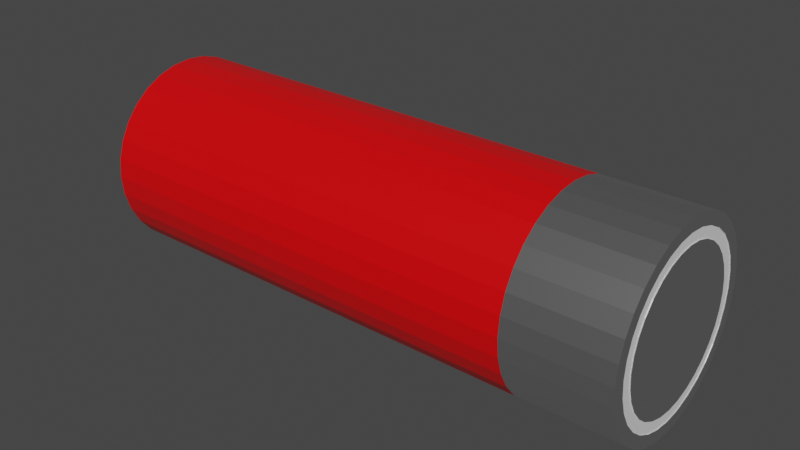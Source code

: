 # Source: ShotgunBullet.blend  (saved by Blender 3.2.14; exported with 4.5.12 LTS)
import bpy
from mathutils import Matrix  # noqa: F401  (used for matrix-valued properties, if any)

bpy.ops.wm.read_factory_settings(use_empty=True)
scene = bpy.context.scene
scene.name = 'Scene'

# ---- collections
col_collection = bpy.data.collections.new('Collection'); scene.collection.children.link(col_collection)

# ---- materials (node trees are filled in below, after node groups)
mat_red = bpy.data.materials.new('Red')
mat_red.alpha_threshold = 0.0
mat_red.use_transparent_shadow = False
mat_red.line_color = (0.0, 0.0, 0.0, 1.0)
mat_gold = bpy.data.materials.new('Gold')
mat_gold.use_transparent_shadow = False
mat_material = bpy.data.materials.new('Material')
mat_material.use_transparent_shadow = False

# ---- material node trees
mat_red.use_nodes = True; mat_red.node_tree.nodes.clear()
_N = mat_red.node_tree.nodes; _L = mat_red.node_tree.links
n0 = _N.new('ShaderNodeOutputMaterial'); n0.name = 'Material Output'; n0.location = (300, 300)
n1 = _N.new('ShaderNodeBsdfPrincipled'); n1.name = 'Principled BSDF'; n1.location = (10, 300)
n1.distribution = 'GGX'
n1.subsurface_method = 'RANDOM_WALK_SKIN'
n1.inputs[0].default_value = (0.8, 0.0, 0.001895, 1.0)
n1.inputs[2].default_value = 0.4
n1.inputs[3].default_value = 1.45
n1.inputs[27].default_value = (0.0, 0.0, 0.0, 1.0)
n1.inputs[28].default_value = 1.0
_L.new(n1.outputs[0], n0.inputs[0])
n0.is_active_output = True
mat_gold.use_nodes = True; mat_gold.node_tree.nodes.clear()
_N = mat_gold.node_tree.nodes; _L = mat_gold.node_tree.links
n0 = _N.new('ShaderNodeBsdfPrincipled'); n0.name = 'Principled BSDF'; n0.location = (10, 300)
n0.distribution = 'GGX'
n0.subsurface_method = 'RANDOM_WALK_SKIN'
n0.inputs[0].default_value = (1.0, 1.0, 1.0, 1.0)
n0.inputs[1].default_value = 1.0
n0.inputs[2].default_value = 0.3071
n0.inputs[3].default_value = 1.45
n0.inputs[13].default_value = 1.0
n0.inputs[27].default_value = (0.0, 0.0, 0.0, 1.0)
n0.inputs[28].default_value = 1.0
n1 = _N.new('ShaderNodeOutputMaterial'); n1.name = 'Material Output'; n1.location = (300, 300)
_L.new(n0.outputs[0], n1.inputs[0])
n1.is_active_output = True
mat_material.use_nodes = True; mat_material.node_tree.nodes.clear()
_N = mat_material.node_tree.nodes; _L = mat_material.node_tree.links
n0 = _N.new('ShaderNodeBsdfPrincipled'); n0.name = 'Principled BSDF'; n0.location = (10, 300)
n0.distribution = 'GGX'
n0.subsurface_method = 'RANDOM_WALK_SKIN'
n0.inputs[3].default_value = 1.45
n0.inputs[27].default_value = (0.0, 0.0, 0.0, 1.0)
n0.inputs[28].default_value = 1.0
n1 = _N.new('ShaderNodeOutputMaterial'); n1.name = 'Material Output'; n1.location = (300, 300)
_L.new(n0.outputs[0], n1.inputs[0])
n1.is_active_output = True

# ---- world
world_world = bpy.data.worlds.new('World'); scene.world = world_world
world_world.use_nodes = True; world_world.node_tree.nodes.clear()
_N = world_world.node_tree.nodes; _L = world_world.node_tree.links
n0 = _N.new('ShaderNodeOutputWorld'); n0.name = 'World Output'; n0.location = (300, 300)
n1 = _N.new('ShaderNodeBackground'); n1.name = 'Background'; n1.location = (10, 300)
n1.inputs[0].default_value = (0.05088, 0.05088, 0.05088, 1.0)
_L.new(n1.outputs[0], n0.inputs[0])
n0.is_active_output = True
world_world.color = (0.05088, 0.05088, 0.05088)
world_world.use_sun_shadow = False
world_world.sun_shadow_jitter_overblur = 0.0

# ---- meshes
me_cylinder = bpy.data.meshes.new('Cylinder')
me_cylinder.from_pydata([(-3.145e-07, 0.7648, -5.208), (2.82e-07, 1.0, 5.208), (0.1492, 0.7501, -5.208), (0.1951, 0.9808, 5.208), (0.2927, 0.7066, -5.208), (0.3827, 0.9239, 5.208), (0.4249, 0.6359, -5.208), (0.5556, 0.8315, 5.208), (0.5408, 0.5408, -5.208), (0.7071, 0.7071, 5.208), (0.6359, 0.4249, -5.208), (0.8315, 0.5556, 5.208), (0.7066, 0.2927, -5.208), (0.9239, 0.3827, 5.208), (0.7501, 0.1492, -5.208), (0.9808, 0.1951, 5.208), (0.7648, -3.709e-08, -5.208), (1.0, -4.371e-08, 5.208), (0.7501, -0.1492, -5.208), (0.9808, -0.1951, 5.208), (0.7066, -0.2927, -5.208), (0.9239, -0.3827, 5.208), (0.6359, -0.4249, -5.208), (0.8315, -0.5556, 5.208), (0.5408, -0.5408, -5.208), (0.7071, -0.7071, 5.208), (0.4249, -0.6359, -5.208), (0.5556, -0.8315, 5.208), (0.2927, -0.7066, -5.208), (0.3827, -0.9239, 5.208), (0.1492, -0.7501, -5.208), (0.1951, -0.9808, 5.208), (-3.545e-07, -0.7648, -5.208), (1.946e-07, -1.0, 5.208), (-0.1492, -0.7501, -5.208), (-0.1951, -0.9808, 5.208), (-0.2927, -0.7066, -5.208), (-0.3827, -0.9239, 5.208), (-0.4249, -0.6359, -5.208), (-0.5556, -0.8315, 5.208), (-0.5408, -0.5408, -5.208), (-0.7071, -0.7071, 5.208), (-0.6359, -0.4249, -5.208), (-0.8315, -0.5556, 5.208), (-0.7066, -0.2927, -5.208), (-0.9239, -0.3827, 5.208), (-0.7501, -0.1492, -5.208), (-0.9808, -0.1951, 5.208), (-0.7648, 1.15e-08, -5.208), (-1.0, 1.192e-08, 5.208), (-0.7501, 0.1492, -5.208), (-0.9808, 0.1951, 5.208), (-0.7066, 0.2927, -5.208), (-0.9239, 0.3827, 5.208), (-0.6359, 0.4249, -5.208), (-0.8315, 0.5556, 5.208), (-0.5408, 0.5408, -5.208), (-0.7071, 0.7071, 5.208), (-0.4249, 0.6359, -5.208), (-0.5556, 0.8315, 5.208), (-0.2927, 0.7066, -5.208), (-0.3827, 0.9239, 5.208), (-0.1492, 0.7501, -5.208), (-0.1951, 0.9808, 5.208), (-1.794e-07, 1.0, -3.312), (0.1951, 0.9808, -3.312), (0.3827, 0.9239, -3.312), (0.5556, 0.8315, -3.312), (0.7071, 0.7071, -3.312), (0.8315, 0.5556, -3.312), (0.9239, 0.3827, -3.312), (0.9808, 0.1951, -3.312), (1.0, -4.371e-08, -3.312), (0.9808, -0.1951, -3.312), (0.9239, -0.3827, -3.312), (0.8315, -0.5556, -3.312), (0.7071, -0.7071, -3.312), (0.5556, -0.8315, -3.312), (0.3827, -0.9239, -3.312), (0.1951, -0.9808, -3.312), (-2.668e-07, -1.0, -3.312), (-0.1951, -0.9808, -3.312), (-0.3827, -0.9239, -3.312), (-0.5556, -0.8315, -3.312), (-0.7071, -0.7071, -3.312), (-0.8315, -0.5556, -3.312), (-0.9239, -0.3827, -3.312), (-0.9808, -0.1951, -3.312), (-1.0, 1.192e-08, -3.312), (-0.9808, 0.1951, -3.312), (-0.9239, 0.3827, -3.312), (-0.8315, 0.5556, -3.312), (-0.7071, 0.7071, -3.312), (-0.5556, 0.8315, -3.312), (-0.3827, 0.9239, -3.312), (-0.1951, 0.9808, -3.312), (-2.82e-07, 1.0, -5.208), (0.1951, 0.9808, -5.208), (0.3827, 0.9239, -5.208), (0.5556, 0.8315, -5.208), (0.7071, 0.7071, -5.208), (0.8315, 0.5556, -5.208), (0.9239, 0.3827, -5.208), (0.9808, 0.1951, -5.208), (1.0, -4.371e-08, -5.208), (0.9808, -0.1951, -5.208), (0.9239, -0.3827, -5.208), (0.8315, -0.5556, -5.208), (0.7071, -0.7071, -5.208), (0.5556, -0.8315, -5.208), (0.3827, -0.9239, -5.208), (0.1951, -0.9808, -5.208), (-3.694e-07, -1.0, -5.208), (-0.1951, -0.9808, -5.208), (-0.3827, -0.9239, -5.208), (-0.5556, -0.8315, -5.208), (-0.7071, -0.7071, -5.208), (-0.8315, -0.5556, -5.208), (-0.9239, -0.3827, -5.208), (-0.9808, -0.1951, -5.208), (-1.0, 1.192e-08, -5.208), (-0.9808, 0.1951, -5.208), (-0.9239, 0.3827, -5.208), (-0.8315, 0.5556, -5.208), (-0.7071, 0.7071, -5.208), (-0.5556, 0.8315, -5.208), (-0.3827, 0.9239, -5.208), (-0.1951, 0.9808, -5.208), (-2.976e-07, 0.8771, -5.208), (0.1711, 0.8603, -5.208), (0.3357, 0.8104, -5.208), (0.4873, 0.7293, -5.208), (0.6202, 0.6202, -5.208), (0.7293, 0.4873, -5.208), (0.8104, 0.3357, -5.208), (0.8603, 0.1711, -5.208), (0.8771, -4.003e-08, -5.208), (0.8603, -0.1711, -5.208), (0.8104, -0.3357, -5.208), (0.7293, -0.4873, -5.208), (0.6202, -0.6202, -5.208), (0.4873, -0.7293, -5.208), (0.3357, -0.8104, -5.208), (0.1711, -0.8603, -5.208), (-3.621e-07, -0.8771, -5.208), (-0.1711, -0.8603, -5.208), (-0.3357, -0.8104, -5.208), (-0.4873, -0.7293, -5.208), (-0.6202, -0.6202, -5.208), (-0.7293, -0.4873, -5.208), (-0.8104, -0.3357, -5.208), (-0.8603, -0.1711, -5.208), (-0.8771, 1.192e-08, -5.208), (-0.8603, 0.1711, -5.208), (-0.8104, 0.3357, -5.208), (-0.7293, 0.4873, -5.208), (-0.6202, 0.6202, -5.208), (-0.4873, 0.7293, -5.208), (-0.3357, 0.8104, -5.208), (-0.1711, 0.8603, -5.208), (-2.971e-07, 0.8771, -5.194), (0.1711, 0.8603, -5.194), (0.3357, 0.8104, -5.194), (0.4873, 0.7293, -5.194), (0.6202, 0.6202, -5.194), (0.7293, 0.4873, -5.194), (0.8104, 0.3357, -5.194), (0.8603, 0.1711, -5.194), (0.8771, -4.003e-08, -5.194), (0.8603, -0.1711, -5.194), (0.8104, -0.3357, -5.194), (0.7293, -0.4873, -5.194), (0.6202, -0.6202, -5.194), (0.4873, -0.7293, -5.194), (0.3357, -0.8104, -5.194), (0.1711, -0.8603, -5.194), (-3.615e-07, -0.8771, -5.194), (-0.1711, -0.8603, -5.194), (-0.3357, -0.8104, -5.194), (-0.4873, -0.7293, -5.194), (-0.6202, -0.6202, -5.194), (-0.7293, -0.4873, -5.194), (-0.8104, -0.3357, -5.194), (-0.8603, -0.1711, -5.194), (-0.8771, 1.192e-08, -5.194), (-0.8603, 0.1711, -5.194), (-0.8104, 0.3357, -5.194), (-0.7293, 0.4873, -5.194), (-0.6202, 0.6202, -5.194), (-0.4873, 0.7293, -5.194), (-0.3357, 0.8104, -5.194), (-0.1711, 0.8603, -5.194), (-3.139e-07, 0.7648, -5.194), (0.1492, 0.7501, -5.194), (0.2927, 0.7066, -5.194), (0.4249, 0.6359, -5.194), (0.5408, 0.5408, -5.194), (0.6359, 0.4249, -5.194), (0.7066, 0.2927, -5.194), (0.7501, 0.1492, -5.194), (0.7648, -3.709e-08, -5.194), (0.7501, -0.1492, -5.194), (0.7066, -0.2927, -5.194), (0.6359, -0.4249, -5.194), (0.5408, -0.5408, -5.194), (0.4249, -0.6359, -5.194), (0.2927, -0.7066, -5.194), (0.1492, -0.7501, -5.194), (-3.539e-07, -0.7648, -5.194), (-0.1492, -0.7501, -5.194), (-0.2927, -0.7066, -5.194), (-0.4249, -0.6359, -5.194), (-0.5408, -0.5408, -5.194), (-0.6359, -0.4249, -5.194), (-0.7066, -0.2927, -5.194), (-0.7501, -0.1492, -5.194), (-0.7648, 1.15e-08, -5.194), (-0.7501, 0.1492, -5.194), (-0.7066, 0.2927, -5.194), (-0.6359, 0.4249, -5.194), (-0.5408, 0.5408, -5.194), (-0.4249, 0.6359, -5.194), (-0.2927, 0.7066, -5.194), (-0.1492, 0.7501, -5.194)], [], [(64, 1, 3, 65), (65, 3, 5, 66), (66, 5, 7, 67), (67, 7, 9, 68), (68, 9, 11, 69), (69, 11, 13, 70), (70, 13, 15, 71), (71, 15, 17, 72), (72, 17, 19, 73), (73, 19, 21, 74), (74, 21, 23, 75), (75, 23, 25, 76), (76, 25, 27, 77), (77, 27, 29, 78), (78, 29, 31, 79), (79, 31, 33, 80), (80, 33, 35, 81), (81, 35, 37, 82), (82, 37, 39, 83), (83, 39, 41, 84), (84, 41, 43, 85), (85, 43, 45, 86), (86, 45, 47, 87), (87, 47, 49, 88), (88, 49, 51, 89), (89, 51, 53, 90), (90, 53, 55, 91), (91, 55, 57, 92), (92, 57, 59, 93), (93, 59, 61, 94), (3, 1, 63, 61, 59, 57, 55, 53, 51, 49, 47, 45, 43, 41, 39, 37, 35, 33, 31, 29, 27, 25, 23, 21, 19, 17, 15, 13, 11, 9, 7, 5), (94, 61, 63, 95), (95, 63, 1, 64), (0, 2, 4, 6, 8, 10, 12, 14, 16, 18, 20, 22, 24, 26, 28, 30, 32, 34, 36, 38, 40, 42, 44, 46, 48, 50, 52, 54, 56, 58, 60, 62), (127, 95, 64, 96), (126, 94, 95, 127), (125, 93, 94, 126), (124, 92, 93, 125), (123, 91, 92, 124), (122, 90, 91, 123), (121, 89, 90, 122), (120, 88, 89, 121), (119, 87, 88, 120), (118, 86, 87, 119), (117, 85, 86, 118), (116, 84, 85, 117), (115, 83, 84, 116), (114, 82, 83, 115), (113, 81, 82, 114), (112, 80, 81, 113), (111, 79, 80, 112), (110, 78, 79, 111), (109, 77, 78, 110), (108, 76, 77, 109), (107, 75, 76, 108), (106, 74, 75, 107), (105, 73, 74, 106), (104, 72, 73, 105), (103, 71, 72, 104), (102, 70, 71, 103), (101, 69, 70, 102), (100, 68, 69, 101), (99, 67, 68, 100), (98, 66, 67, 99), (97, 65, 66, 98), (96, 64, 65, 97), (129, 128, 96, 97), (130, 129, 97, 98), (131, 130, 98, 99), (132, 131, 99, 100), (133, 132, 100, 101), (134, 133, 101, 102), (135, 134, 102, 103), (136, 135, 103, 104), (137, 136, 104, 105), (138, 137, 105, 106), (139, 138, 106, 107), (140, 139, 107, 108), (141, 140, 108, 109), (142, 141, 109, 110), (143, 142, 110, 111), (144, 143, 111, 112), (145, 144, 112, 113), (146, 145, 113, 114), (147, 146, 114, 115), (148, 147, 115, 116), (149, 148, 116, 117), (150, 149, 117, 118), (151, 150, 118, 119), (152, 151, 119, 120), (153, 152, 120, 121), (154, 153, 121, 122), (155, 154, 122, 123), (156, 155, 123, 124), (157, 156, 124, 125), (158, 157, 125, 126), (159, 158, 126, 127), (128, 159, 127, 96), (138, 139, 171, 170), (50, 48, 216, 217), (137, 138, 170, 169), (48, 46, 215, 216), (136, 137, 169, 168), (46, 44, 214, 215), (135, 136, 168, 167), (44, 42, 213, 214), (134, 135, 167, 166), (42, 40, 212, 213), (133, 134, 166, 165), (159, 128, 160, 191), (40, 38, 211, 212), (132, 133, 165, 164), (158, 159, 191, 190), (38, 36, 210, 211), (131, 132, 164, 163), (157, 158, 190, 189), (36, 34, 209, 210), (130, 131, 163, 162), (156, 157, 189, 188), (34, 32, 208, 209), (129, 130, 162, 161), (155, 156, 188, 187), (32, 30, 207, 208), (128, 129, 161, 160), (154, 155, 187, 186), (30, 28, 206, 207), (153, 154, 186, 185), (28, 26, 205, 206), (152, 153, 185, 184), (26, 24, 204, 205), (193, 192, 160, 161), (194, 193, 161, 162), (195, 194, 162, 163), (196, 195, 163, 164), (197, 196, 164, 165), (198, 197, 165, 166), (199, 198, 166, 167), (200, 199, 167, 168), (201, 200, 168, 169), (202, 201, 169, 170), (203, 202, 170, 171), (204, 203, 171, 172), (205, 204, 172, 173), (206, 205, 173, 174), (207, 206, 174, 175), (208, 207, 175, 176), (209, 208, 176, 177), (210, 209, 177, 178), (211, 210, 178, 179), (212, 211, 179, 180), (213, 212, 180, 181), (214, 213, 181, 182), (215, 214, 182, 183), (216, 215, 183, 184), (217, 216, 184, 185), (218, 217, 185, 186), (219, 218, 186, 187), (220, 219, 187, 188), (221, 220, 188, 189), (222, 221, 189, 190), (223, 222, 190, 191), (192, 223, 191, 160), (52, 50, 217, 218), (139, 140, 172, 171), (54, 52, 218, 219), (2, 0, 192, 193), (140, 141, 173, 172), (56, 54, 219, 220), (4, 2, 193, 194), (141, 142, 174, 173), (58, 56, 220, 221), (6, 4, 194, 195), (142, 143, 175, 174), (60, 58, 221, 222), (8, 6, 195, 196), (143, 144, 176, 175), (62, 60, 222, 223), (10, 8, 196, 197), (144, 145, 177, 176), (0, 62, 223, 192), (12, 10, 197, 198), (145, 146, 178, 177), (14, 12, 198, 199), (146, 147, 179, 178), (16, 14, 199, 200), (147, 148, 180, 179), (18, 16, 200, 201), (148, 149, 181, 180), (20, 18, 201, 202), (149, 150, 182, 181), (22, 20, 202, 203), (150, 151, 183, 182), (24, 22, 203, 204), (151, 152, 184, 183)])
me_cylinder.polygons.foreach_set('material_index', [0, 0, 0, 0, 0, 0, 0, 0, 0, 0, 0, 0, 0, 0, 0, 0, 0, 0, 0, 0, 0, 0, 0, 0, 0, 0, 0, 0, 0, 0, 0, 0, 0, 1, 1, 1, 1, 1, 1, 1, 1, 1, 1, 1, 1, 1, 1, 1, 1, 1, 1, 1, 1, 1, 1, 1, 1, 1, 1, 1, 1, 1, 1, 1, 1, 1, 1, 1, 1, 1, 1, 1, 1, 1, 1, 1, 1, 1, 1, 1, 1, 1, 1, 1, 1, 1, 1, 1, 1, 1, 1, 1, 1, 1, 1, 1, 1, 1, 1, 1, 1, 1, 1, 1, 1, 1, 1, 1, 1, 1, 1, 1, 1, 1, 1, 1, 1, 1, 1, 1, 1, 1, 1, 1, 1, 1, 1, 1, 1, 1, 2, 2, 2, 2, 2, 2, 2, 2, 2, 2, 2, 2, 2, 2, 2, 2, 2, 2, 2, 2, 2, 2, 2, 2, 2, 2, 2, 2, 2, 2, 2, 2, 1, 1, 1, 1, 1, 1, 1, 1, 1, 1, 1, 1, 1, 1, 1, 1, 1, 1, 1, 1, 1, 1, 1, 1, 1, 1, 1, 1, 1, 1, 1, 1])
_uv = me_cylinder.uv_layers.new(name='UVMap')
_uv.uv.foreach_set('vector', [1.0, 0.591, 1.0, 1.0, 0.9688, 1.0, 0.9688, 0.591, 0.9688, 0.591, 0.9688, 1.0, 0.9375, 1.0, 0.9375, 0.591, 0.9375, 0.591, 0.9375, 1.0, 0.9062, 1.0, 0.9063, 0.591, 0.9063, 0.591, 0.9062, 1.0, 0.875, 1.0, 0.875, 0.591, 0.875, 0.591, 0.875, 1.0, 0.8438, 1.0, 0.8438, 0.591, 0.8438, 0.591, 0.8438, 1.0, 0.8125, 1.0, 0.8125, 0.591, 0.8125, 0.591, 0.8125, 1.0, 0.7812, 1.0, 0.7812, 0.591, 0.7812, 0.591, 0.7812, 1.0, 0.75, 1.0, 0.75, 0.591, 0.75, 0.591, 0.75, 1.0, 0.7188, 1.0, 0.7188, 0.591, 0.7188, 0.591, 0.7188, 1.0, 0.6875, 1.0, 0.6875, 0.591, 0.6875, 0.591, 0.6875, 1.0, 0.6562, 1.0, 0.6562, 0.591, 0.6562, 0.591, 0.6562, 1.0, 0.625, 1.0, 0.625, 0.591, 0.625, 0.591, 0.625, 1.0, 0.5938, 1.0, 0.5938, 0.591, 0.5938, 0.591, 0.5938, 1.0, 0.5625, 1.0, 0.5625, 0.591, 0.5625, 0.591, 0.5625, 1.0, 0.5312, 1.0, 0.5312, 0.591, 0.5312, 0.591, 0.5312, 1.0, 0.5, 1.0, 0.5, 0.591, 0.5, 0.591, 0.5, 1.0, 0.4688, 1.0, 0.4688, 0.591, 0.4688, 0.591, 0.4688, 1.0, 0.4375, 1.0, 0.4375, 0.591, 0.4375, 0.591, 0.4375, 1.0, 0.4062, 1.0, 0.4063, 0.591, 0.4063, 0.591, 0.4062, 1.0, 0.375, 1.0, 0.375, 0.591, 0.375, 0.591, 0.375, 1.0, 0.3438, 1.0, 0.3438, 0.591, 0.3438, 0.591, 0.3438, 1.0, 0.3125, 1.0, 0.3125, 0.591, 0.3125, 0.591, 0.3125, 1.0, 0.2812, 1.0, 0.2812, 0.591, 0.2812, 0.591, 0.2812, 1.0, 0.25, 1.0, 0.25, 0.591, 0.25, 0.591, 0.25, 1.0, 0.2188, 1.0, 0.2188, 0.591, 0.2188, 0.591, 0.2188, 1.0, 0.1875, 1.0, 0.1875, 0.591, 0.1875, 0.591, 0.1875, 1.0, 0.1562, 1.0, 0.1562, 0.591, 0.1562, 0.591, 0.1562, 1.0, 0.125, 1.0, 0.125, 0.591, 0.125, 0.591, 0.125, 1.0, 0.09375, 1.0, 0.09375, 0.591, 0.09375, 0.591, 0.09375, 1.0, 0.0625, 1.0, 0.0625, 0.591, 0.2968, 0.4854, 0.25, 0.49, 0.2032, 0.4854, 0.1582, 0.4717, 0.1167, 0.4496, 0.08029, 0.4197, 0.05045, 0.3833, 0.02827, 0.3418, 0.01461, 0.2968, 0.01, 0.25, 0.01461, 0.2032, 0.02827, 0.1582, 0.05045, 0.1167, 0.08029, 0.08029, 0.1167, 0.05045, 0.1582, 0.02827, 0.2032, 0.01461, 0.25, 0.01, 0.2968, 0.01461, 0.3418, 0.02827, 0.3833, 0.05045, 0.4197, 0.08029, 0.4496, 0.1167, 0.4717, 0.1582, 0.4854, 0.2032, 0.49, 0.25, 0.4854, 0.2968, 0.4717, 0.3418, 0.4496, 0.3833, 0.4197, 0.4197, 0.3833, 0.4496, 0.3418, 0.4717, 0.0625, 0.591, 0.0625, 1.0, 0.03125, 1.0, 0.03125, 0.591, 0.03125, 0.591, 0.03125, 1.0, 0.0, 1.0, 0.0, 0.591, 0.75, 0.4336, 0.7858, 0.43, 0.8202, 0.4196, 0.852, 0.4026, 0.8798, 0.3798, 0.9026, 0.352, 0.9196, 0.3202, 0.93, 0.2858, 0.9336, 0.25, 0.93, 0.2142, 0.9196, 0.1798, 0.9026, 0.148, 0.8798, 0.1202, 0.852, 0.09738, 0.8202, 0.08042, 0.7858, 0.06997, 0.75, 0.06645, 0.7142, 0.06997, 0.6798, 0.08042, 0.648, 0.09738, 0.6202, 0.1202, 0.5974, 0.148, 0.5804, 0.1798, 0.57, 0.2142, 0.5664, 0.25, 0.57, 0.2858, 0.5804, 0.3202, 0.5974, 0.352, 0.6202, 0.3798, 0.648, 0.4026, 0.6798, 0.4196, 0.7142, 0.43, 0.03125, 0.5, 0.03125, 0.591, 0.0, 0.591, 0.0, 0.5, 0.0625, 0.5, 0.0625, 0.591, 0.03125, 0.591, 0.03125, 0.5, 0.09375, 0.5, 0.09375, 0.591, 0.0625, 0.591, 0.0625, 0.5, 0.125, 0.5, 0.125, 0.591, 0.09375, 0.591, 0.09375, 0.5, 0.1562, 0.5, 0.1562, 0.591, 0.125, 0.591, 0.125, 0.5, 0.1875, 0.5, 0.1875, 0.591, 0.1562, 0.591, 0.1562, 0.5, 0.2188, 0.5, 0.2188, 0.591, 0.1875, 0.591, 0.1875, 0.5, 0.25, 0.5, 0.25, 0.591, 0.2188, 0.591, 0.2188, 0.5, 0.2812, 0.5, 0.2812, 0.591, 0.25, 0.591, 0.25, 0.5, 0.3125, 0.5, 0.3125, 0.591, 0.2812, 0.591, 0.2812, 0.5, 0.3438, 0.5, 0.3438, 0.591, 0.3125, 0.591, 0.3125, 0.5, 0.375, 0.5, 0.375, 0.591, 0.3438, 0.591, 0.3438, 0.5, 0.4062, 0.5, 0.4063, 0.591, 0.375, 0.591, 0.375, 0.5, 0.4375, 0.5, 0.4375, 0.591, 0.4063, 0.591, 0.4062, 0.5, 0.4688, 0.5, 0.4688, 0.591, 0.4375, 0.591, 0.4375, 0.5, 0.5, 0.5, 0.5, 0.591, 0.4688, 0.591, 0.4688, 0.5, 0.5312, 0.5, 0.5312, 0.591, 0.5, 0.591, 0.5, 0.5, 0.5625, 0.5, 0.5625, 0.591, 0.5312, 0.591, 0.5312, 0.5, 0.5938, 0.5, 0.5938, 0.591, 0.5625, 0.591, 0.5625, 0.5, 0.625, 0.5, 0.625, 0.591, 0.5938, 0.591, 0.5938, 0.5, 0.6562, 0.5, 0.6562, 0.591, 0.625, 0.591, 0.625, 0.5, 0.6875, 0.5, 0.6875, 0.591, 0.6562, 0.591, 0.6562, 0.5, 0.7188, 0.5, 0.7188, 0.591, 0.6875, 0.591, 0.6875, 0.5, 0.75, 0.5, 0.75, 0.591, 0.7188, 0.591, 0.7188, 0.5, 0.7812, 0.5, 0.7812, 0.591, 0.75, 0.591, 0.75, 0.5, 0.8125, 0.5, 0.8125, 0.591, 0.7812, 0.591, 0.7812, 0.5, 0.8438, 0.5, 0.8438, 0.591, 0.8125, 0.591, 0.8125, 0.5, 0.875, 0.5, 0.875, 0.591, 0.8438, 0.591, 0.8438, 0.5, 0.9062, 0.5, 0.9063, 0.591, 0.875, 0.591, 0.875, 0.5, 0.9375, 0.5, 0.9375, 0.591, 0.9063, 0.591, 0.9062, 0.5, 0.9688, 0.5, 0.9688, 0.591, 0.9375, 0.591, 0.9375, 0.5, 1.0, 0.5, 1.0, 0.591, 0.9688, 0.591, 0.9688, 0.5, 0.7911, 0.4565, 0.75, 0.4605, 0.75, 0.49, 0.7968, 0.4854, 0.8306, 0.4445, 0.7911, 0.4565, 0.7968, 0.4854, 0.8418, 0.4717, 0.867, 0.425, 0.8306, 0.4445, 0.8418, 0.4717, 0.8833, 0.4496, 0.8989, 0.3989, 0.867, 0.425, 0.8833, 0.4496, 0.9197, 0.4197, 0.925, 0.367, 0.8989, 0.3989, 0.9197, 0.4197, 0.9496, 0.3833, 0.9445, 0.3306, 0.925, 0.367, 0.9496, 0.3833, 0.9717, 0.3418, 0.9565, 0.2911, 0.9445, 0.3306, 0.9717, 0.3418, 0.9854, 0.2968, 0.9605, 0.25, 0.9565, 0.2911, 0.9854, 0.2968, 0.99, 0.25, 0.9565, 0.2089, 0.9605, 0.25, 0.99, 0.25, 0.9854, 0.2032, 0.9445, 0.1694, 0.9565, 0.2089, 0.9854, 0.2032, 0.9717, 0.1582, 0.925, 0.133, 0.9445, 0.1694, 0.9717, 0.1582, 0.9496, 0.1167, 0.8989, 0.1011, 0.925, 0.133, 0.9496, 0.1167, 0.9197, 0.08029, 0.867, 0.07496, 0.8989, 0.1011, 0.9197, 0.08029, 0.8833, 0.05045, 0.8306, 0.05551, 0.867, 0.07496, 0.8833, 0.05045, 0.8418, 0.02827, 0.7911, 0.04353, 0.8306, 0.05551, 0.8418, 0.02827, 0.7968, 0.01461, 0.75, 0.03949, 0.7911, 0.04353, 0.7968, 0.01461, 0.75, 0.01, 0.7089, 0.04353, 0.75, 0.03949, 0.75, 0.01, 0.7032, 0.01461, 0.6694, 0.05551, 0.7089, 0.04353, 0.7032, 0.01461, 0.6582, 0.02827, 0.633, 0.07497, 0.6694, 0.05551, 0.6582, 0.02827, 0.6167, 0.05045, 0.6011, 0.1011, 0.633, 0.07497, 0.6167, 0.05045, 0.5803, 0.08029, 0.575, 0.133, 0.6011, 0.1011, 0.5803, 0.08029, 0.5504, 0.1167, 0.5555, 0.1694, 0.575, 0.133, 0.5504, 0.1167, 0.5283, 0.1582, 0.5435, 0.2089, 0.5555, 0.1694, 0.5283, 0.1582, 0.5146, 0.2032, 0.5395, 0.25, 0.5435, 0.2089, 0.5146, 0.2032, 0.51, 0.25, 0.5435, 0.2911, 0.5395, 0.25, 0.51, 0.25, 0.5146, 0.2968, 0.5555, 0.3306, 0.5435, 0.2911, 0.5146, 0.2968, 0.5283, 0.3418, 0.575, 0.367, 0.5555, 0.3306, 0.5283, 0.3418, 0.5504, 0.3833, 0.6011, 0.3989, 0.575, 0.367, 0.5504, 0.3833, 0.5803, 0.4197, 0.633, 0.425, 0.6011, 0.3989, 0.5803, 0.4197, 0.6167, 0.4496, 0.6694, 0.4445, 0.633, 0.425, 0.6167, 0.4496, 0.6582, 0.4717, 0.7089, 0.4565, 0.6694, 0.4445, 0.6582, 0.4717, 0.7032, 0.4854, 0.75, 0.4605, 0.7089, 0.4565, 0.7032, 0.4854, 0.75, 0.49, 0.9445, 0.1694, 0.925, 0.133, 0.925, 0.133, 0.9445, 0.1694, 0.57, 0.2858, 0.5664, 0.25, 0.5664, 0.25, 0.57, 0.2858, 0.9565, 0.2089, 0.9445, 0.1694, 0.9445, 0.1694, 0.9565, 0.2089, 0.5664, 0.25, 0.57, 0.2142, 0.57, 0.2142, 0.5664, 0.25, 0.9605, 0.25, 0.9565, 0.2089, 0.9565, 0.2089, 0.9605, 0.25, 0.57, 0.2142, 0.5804, 0.1798, 0.5804, 0.1798, 0.57, 0.2142, 0.9565, 0.2911, 0.9605, 0.25, 0.9605, 0.25, 0.9565, 0.2911, 0.5804, 0.1798, 0.5974, 0.148, 0.5974, 0.148, 0.5804, 0.1798, 0.9445, 0.3306, 0.9565, 0.2911, 0.9565, 0.2911, 0.9445, 0.3306, 0.5974, 0.148, 0.6202, 0.1202, 0.6202, 0.1202, 0.5974, 0.148, 0.925, 0.367, 0.9445, 0.3306, 0.9445, 0.3306, 0.925, 0.367, 0.7089, 0.4565, 0.75, 0.4605, 0.75, 0.4605, 0.7089, 0.4565, 0.6202, 0.1202, 0.648, 0.09738, 0.648, 0.09738, 0.6202, 0.1202, 0.8989, 0.3989, 0.925, 0.367, 0.925, 0.367, 0.8989, 0.3989, 0.6694, 0.4445, 0.7089, 0.4565, 0.7089, 0.4565, 0.6694, 0.4445, 0.648, 0.09738, 0.6798, 0.08042, 0.6798, 0.08042, 0.648, 0.09738, 0.867, 0.425, 0.8989, 0.3989, 0.8989, 0.3989, 0.867, 0.425, 0.633, 0.425, 0.6694, 0.4445, 0.6694, 0.4445, 0.633, 0.425, 0.6798, 0.08042, 0.7142, 0.06997, 0.7142, 0.06997, 0.6798, 0.08042, 0.8306, 0.4445, 0.867, 0.425, 0.867, 0.425, 0.8306, 0.4445, 0.6011, 0.3989, 0.633, 0.425, 0.633, 0.425, 0.6011, 0.3989, 0.7142, 0.06997, 0.75, 0.06645, 0.75, 0.06645, 0.7142, 0.06997, 0.7911, 0.4565, 0.8306, 0.4445, 0.8306, 0.4445, 0.7911, 0.4565, 0.575, 0.367, 0.6011, 0.3989, 0.6011, 0.3989, 0.575, 0.367, 0.75, 0.06645, 0.7858, 0.06997, 0.7858, 0.06997, 0.75, 0.06645, 0.75, 0.4605, 0.7911, 0.4565, 0.7911, 0.4565, 0.75, 0.4605, 0.5555, 0.3306, 0.575, 0.367, 0.575, 0.367, 0.5555, 0.3306, 0.7858, 0.06997, 0.8202, 0.08042, 0.8202, 0.08042, 0.7858, 0.06997, 0.5435, 0.2911, 0.5555, 0.3306, 0.5555, 0.3306, 0.5435, 0.2911, 0.8202, 0.08042, 0.852, 0.09738, 0.852, 0.09738, 0.8202, 0.08042, 0.5395, 0.25, 0.5435, 0.2911, 0.5435, 0.2911, 0.5395, 0.25, 0.852, 0.09738, 0.8798, 0.1202, 0.8798, 0.1202, 0.852, 0.09738, 0.7858, 0.43, 0.75, 0.4336, 0.75, 0.4605, 0.7911, 0.4565, 0.8202, 0.4196, 0.7858, 0.43, 0.7911, 0.4565, 0.8306, 0.4445, 0.852, 0.4026, 0.8202, 0.4196, 0.8306, 0.4445, 0.867, 0.425, 0.8798, 0.3798, 0.852, 0.4026, 0.867, 0.425, 0.8989, 0.3989, 0.9026, 0.352, 0.8798, 0.3798, 0.8989, 0.3989, 0.925, 0.367, 0.9196, 0.3202, 0.9026, 0.352, 0.925, 0.367, 0.9445, 0.3306, 0.93, 0.2858, 0.9196, 0.3202, 0.9445, 0.3306, 0.9565, 0.2911, 0.9336, 0.25, 0.93, 0.2858, 0.9565, 0.2911, 0.9605, 0.25, 0.93, 0.2142, 0.9336, 0.25, 0.9605, 0.25, 0.9565, 0.2089, 0.9196, 0.1798, 0.93, 0.2142, 0.9565, 0.2089, 0.9445, 0.1694, 0.9026, 0.148, 0.9196, 0.1798, 0.9445, 0.1694, 0.925, 0.133, 0.8798, 0.1202, 0.9026, 0.148, 0.925, 0.133, 0.8989, 0.1011, 0.852, 0.09738, 0.8798, 0.1202, 0.8989, 0.1011, 0.867, 0.07496, 0.8202, 0.08042, 0.852, 0.09738, 0.867, 0.07496, 0.8306, 0.05551, 0.7858, 0.06997, 0.8202, 0.08042, 0.8306, 0.05551, 0.7911, 0.04353, 0.75, 0.06645, 0.7858, 0.06997, 0.7911, 0.04353, 0.75, 0.03949, 0.7142, 0.06997, 0.75, 0.06645, 0.75, 0.03949, 0.7089, 0.04353, 0.6798, 0.08042, 0.7142, 0.06997, 0.7089, 0.04353, 0.6694, 0.05551, 0.648, 0.09738, 0.6798, 0.08042, 0.6694, 0.05551, 0.633, 0.07497, 0.6202, 0.1202, 0.648, 0.09738, 0.633, 0.07497, 0.6011, 0.1011, 0.5974, 0.148, 0.6202, 0.1202, 0.6011, 0.1011, 0.575, 0.133, 0.5804, 0.1798, 0.5974, 0.148, 0.575, 0.133, 0.5555, 0.1694, 0.57, 0.2142, 0.5804, 0.1798, 0.5555, 0.1694, 0.5435, 0.2089, 0.5664, 0.25, 0.57, 0.2142, 0.5435, 0.2089, 0.5395, 0.25, 0.57, 0.2858, 0.5664, 0.25, 0.5395, 0.25, 0.5435, 0.2911, 0.5804, 0.3202, 0.57, 0.2858, 0.5435, 0.2911, 0.5555, 0.3306, 0.5974, 0.352, 0.5804, 0.3202, 0.5555, 0.3306, 0.575, 0.367, 0.6202, 0.3798, 0.5974, 0.352, 0.575, 0.367, 0.6011, 0.3989, 0.648, 0.4026, 0.6202, 0.3798, 0.6011, 0.3989, 0.633, 0.425, 0.6798, 0.4196, 0.648, 0.4026, 0.633, 0.425, 0.6694, 0.4445, 0.7142, 0.43, 0.6798, 0.4196, 0.6694, 0.4445, 0.7089, 0.4565, 0.75, 0.4336, 0.7142, 0.43, 0.7089, 0.4565, 0.75, 0.4605, 0.5804, 0.3202, 0.57, 0.2858, 0.57, 0.2858, 0.5804, 0.3202, 0.925, 0.133, 0.8989, 0.1011, 0.8989, 0.1011, 0.925, 0.133, 0.5974, 0.352, 0.5804, 0.3202, 0.5804, 0.3202, 0.5974, 0.352, 0.7858, 0.43, 0.75, 0.4336, 0.75, 0.4336, 0.7858, 0.43, 0.8989, 0.1011, 0.867, 0.07496, 0.867, 0.07496, 0.8989, 0.1011, 0.6202, 0.3798, 0.5974, 0.352, 0.5974, 0.352, 0.6202, 0.3798, 0.8202, 0.4196, 0.7858, 0.43, 0.7858, 0.43, 0.8202, 0.4196, 0.867, 0.07496, 0.8306, 0.05551, 0.8306, 0.05551, 0.867, 0.07496, 0.648, 0.4026, 0.6202, 0.3798, 0.6202, 0.3798, 0.648, 0.4026, 0.852, 0.4026, 0.8202, 0.4196, 0.8202, 0.4196, 0.852, 0.4026, 0.8306, 0.05551, 0.7911, 0.04353, 0.7911, 0.04353, 0.8306, 0.05551, 0.6798, 0.4196, 0.648, 0.4026, 0.648, 0.4026, 0.6798, 0.4196, 0.8798, 0.3798, 0.852, 0.4026, 0.852, 0.4026, 0.8798, 0.3798, 0.7911, 0.04353, 0.75, 0.03949, 0.75, 0.03949, 0.7911, 0.04353, 0.7142, 0.43, 0.6798, 0.4196, 0.6798, 0.4196, 0.7142, 0.43, 0.9026, 0.352, 0.8798, 0.3798, 0.8798, 0.3798, 0.9026, 0.352, 0.75, 0.03949, 0.7089, 0.04353, 0.7089, 0.04353, 0.75, 0.03949, 0.75, 0.4336, 0.7142, 0.43, 0.7142, 0.43, 0.75, 0.4336, 0.9196, 0.3202, 0.9026, 0.352, 0.9026, 0.352, 0.9196, 0.3202, 0.7089, 0.04353, 0.6694, 0.05551, 0.6694, 0.05551, 0.7089, 0.04353, 0.93, 0.2858, 0.9196, 0.3202, 0.9196, 0.3202, 0.93, 0.2858, 0.6694, 0.05551, 0.633, 0.07497, 0.633, 0.07497, 0.6694, 0.05551, 0.9336, 0.25, 0.93, 0.2858, 0.93, 0.2858, 0.9336, 0.25, 0.633, 0.07497, 0.6011, 0.1011, 0.6011, 0.1011, 0.633, 0.07497, 0.93, 0.2142, 0.9336, 0.25, 0.9336, 0.25, 0.93, 0.2142, 0.6011, 0.1011, 0.575, 0.133, 0.575, 0.133, 0.6011, 0.1011, 0.9196, 0.1798, 0.93, 0.2142, 0.93, 0.2142, 0.9196, 0.1798, 0.575, 0.133, 0.5555, 0.1694, 0.5555, 0.1694, 0.575, 0.133, 0.9026, 0.148, 0.9196, 0.1798, 0.9196, 0.1798, 0.9026, 0.148, 0.5555, 0.1694, 0.5435, 0.2089, 0.5435, 0.2089, 0.5555, 0.1694, 0.8798, 0.1202, 0.9026, 0.148, 0.9026, 0.148, 0.8798, 0.1202, 0.5435, 0.2089, 0.5395, 0.25, 0.5395, 0.25, 0.5435, 0.2089])
me_cylinder.materials.append(mat_red)
me_cylinder.materials.append(mat_gold)
me_cylinder.materials.append(mat_material)
me_cylinder.update()

# ---- objects
ob_red = bpy.data.objects.new('Red', me_cylinder)

# ---- transforms, parenting, visibility, modifiers, constraints
ob_red.location = (0.0, 0.0, 0.0)
ob_red.rotation_euler = (-0.0, 1.571, 0.0)
ob_red.scale = (-0.6646, -0.6646, -0.3653)

# ---- collection membership
col_collection.objects.link(ob_red)

# ---- scene / render settings (as saved in the file)
scene.frame_start = 1; scene.frame_end = 250; scene.frame_set(1)
scene.render.engine = 'BLENDER_EEVEE_NEXT'
scene.cycles.sampling_pattern = 'TABULATED_SOBOL'
scene.cycles.use_light_tree = False
scene.view_settings.view_transform = 'Filmic'
bpy.context.view_layer.update()

# ---- added for rendering (the .blend has no active camera and no usable light): camera, sun
cam_auto = bpy.data.cameras.new('AutoCamera')
cam_auto.lens = 50.0
cam_auto.sensor_width = 36.0
cam_auto.clip_end = 1000.0
ob_auto_camera = bpy.data.objects.new('AutoCamera', cam_auto)
scene.collection.objects.link(ob_auto_camera)
ob_auto_camera.location = (3.92638, -4.71166, 3.14111)
ob_auto_camera.rotation_euler = (1.09748, -7.21219e-08, 0.694738)
scene.camera = ob_auto_camera
light_auto_sun = bpy.data.lights.new('AutoSun', 'SUN')
light_auto_sun.energy = 3.0
light_auto_sun.angle = 0.0523599
ob_auto_sun = bpy.data.objects.new('AutoSun', light_auto_sun)
scene.collection.objects.link(ob_auto_sun)
ob_auto_sun.rotation_euler = (0.872665, 0.174533, 0.523599)
bpy.context.view_layer.update()
